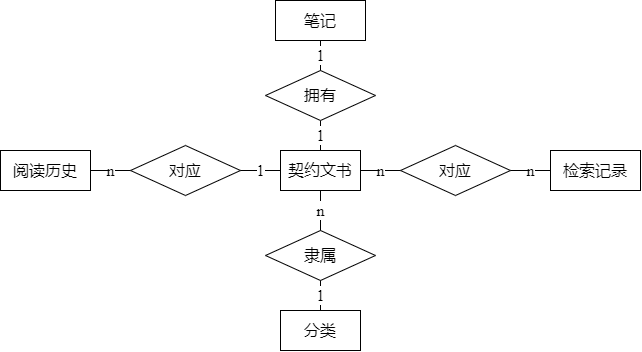

The diagram above was exported from draw.io. Its source (the exported page's mxGraphModel, read from the mxfile embedded in the PNG):
<mxGraphModel dx="865" dy="534" grid="1" gridSize="10" guides="1" tooltips="1" connect="1" arrows="1" fold="1" page="1" pageScale="1" pageWidth="850" pageHeight="1100" math="0" shadow="0" extFonts="Permanent Marker^https://fonts.googleapis.com/css?family=Permanent+Marker">
  <root>
    <mxCell id="0" />
    <mxCell id="1" parent="0" />
    <mxCell id="ujMI96HYBzGLSfvo-v2h-4" value="契约文书" style="rounded=0;whiteSpace=wrap;html=1;fontFamily=Times New Roman;fontSize=16;" parent="1" vertex="1">
      <mxGeometry x="360" y="300" width="80" height="40" as="geometry" />
    </mxCell>
    <mxCell id="ujMI96HYBzGLSfvo-v2h-24" value="分类" style="rounded=0;whiteSpace=wrap;html=1;fontFamily=Times New Roman;fontSize=16;" parent="1" vertex="1">
      <mxGeometry x="360" y="460" width="80" height="40" as="geometry" />
    </mxCell>
    <mxCell id="ujMI96HYBzGLSfvo-v2h-31" value="笔记" style="rounded=0;whiteSpace=wrap;html=1;fontFamily=Times New Roman;fontSize=16;" parent="1" vertex="1">
      <mxGeometry x="355" y="150" width="90" height="40" as="geometry" />
    </mxCell>
    <mxCell id="ujMI96HYBzGLSfvo-v2h-35" value="检索记录" style="rounded=0;whiteSpace=wrap;html=1;fontFamily=Times New Roman;fontSize=16;" parent="1" vertex="1">
      <mxGeometry x="630" y="300" width="90" height="40" as="geometry" />
    </mxCell>
    <mxCell id="rWg5W8BmOtaoW6peSwZD-2" value="1" style="endArrow=none;html=1;rounded=0;exitX=0.5;exitY=0;exitDx=0;exitDy=0;entryX=0.5;entryY=1;entryDx=0;entryDy=0;fontFamily=Times New Roman;fontSize=16;" edge="1" parent="1" source="ujMI96HYBzGLSfvo-v2h-4" target="rWg5W8BmOtaoW6peSwZD-3">
      <mxGeometry width="50" height="50" relative="1" as="geometry">
        <mxPoint x="420" y="280" as="sourcePoint" />
        <mxPoint x="410" y="280" as="targetPoint" />
      </mxGeometry>
    </mxCell>
    <mxCell id="rWg5W8BmOtaoW6peSwZD-3" value="拥有" style="rhombus;whiteSpace=wrap;html=1;fontFamily=Times New Roman;fontSize=16;" vertex="1" parent="1">
      <mxGeometry x="345" y="220" width="110" height="50" as="geometry" />
    </mxCell>
    <mxCell id="rWg5W8BmOtaoW6peSwZD-5" value="1" style="endArrow=none;html=1;rounded=0;entryX=0.5;entryY=1;entryDx=0;entryDy=0;fontFamily=Times New Roman;fontSize=16;" edge="1" parent="1" source="rWg5W8BmOtaoW6peSwZD-3" target="ujMI96HYBzGLSfvo-v2h-31">
      <mxGeometry width="50" height="50" relative="1" as="geometry">
        <mxPoint x="400" y="220" as="sourcePoint" />
        <mxPoint x="410" y="280.0000000000001" as="targetPoint" />
      </mxGeometry>
    </mxCell>
    <mxCell id="rWg5W8BmOtaoW6peSwZD-6" value="n" style="endArrow=none;html=1;rounded=0;exitX=0.5;exitY=0;exitDx=0;exitDy=0;entryX=0.5;entryY=1;entryDx=0;entryDy=0;fontFamily=Times New Roman;fontSize=16;" edge="1" parent="1" source="rWg5W8BmOtaoW6peSwZD-7" target="ujMI96HYBzGLSfvo-v2h-4">
      <mxGeometry width="50" height="50" relative="1" as="geometry">
        <mxPoint x="410" y="309.9999999999999" as="sourcePoint" />
        <mxPoint x="410" y="280.0000000000001" as="targetPoint" />
      </mxGeometry>
    </mxCell>
    <mxCell id="rWg5W8BmOtaoW6peSwZD-7" value="隶属" style="rhombus;whiteSpace=wrap;html=1;fontFamily=Times New Roman;fontSize=16;" vertex="1" parent="1">
      <mxGeometry x="345" y="380" width="110" height="50" as="geometry" />
    </mxCell>
    <mxCell id="rWg5W8BmOtaoW6peSwZD-9" value="1" style="endArrow=none;html=1;rounded=0;entryX=0.5;entryY=1;entryDx=0;entryDy=0;exitX=0.5;exitY=0;exitDx=0;exitDy=0;fontFamily=Times New Roman;fontSize=16;" edge="1" parent="1" source="ujMI96HYBzGLSfvo-v2h-24" target="rWg5W8BmOtaoW6peSwZD-7">
      <mxGeometry width="50" height="50" relative="1" as="geometry">
        <mxPoint x="410" y="230" as="sourcePoint" />
        <mxPoint x="410" y="210" as="targetPoint" />
        <Array as="points" />
      </mxGeometry>
    </mxCell>
    <mxCell id="rWg5W8BmOtaoW6peSwZD-10" value="对应" style="rhombus;whiteSpace=wrap;html=1;fontFamily=Times New Roman;fontSize=16;" vertex="1" parent="1">
      <mxGeometry x="480" y="295" width="110" height="50" as="geometry" />
    </mxCell>
    <mxCell id="rWg5W8BmOtaoW6peSwZD-11" value="n" style="endArrow=none;html=1;rounded=0;exitX=0;exitY=0.5;exitDx=0;exitDy=0;entryX=1;entryY=0.5;entryDx=0;entryDy=0;fontFamily=Times New Roman;fontSize=16;" edge="1" parent="1" source="rWg5W8BmOtaoW6peSwZD-10" target="ujMI96HYBzGLSfvo-v2h-4">
      <mxGeometry width="50" height="50" relative="1" as="geometry">
        <mxPoint x="410" y="389.9999999999999" as="sourcePoint" />
        <mxPoint x="410" y="349.9999999999999" as="targetPoint" />
      </mxGeometry>
    </mxCell>
    <mxCell id="rWg5W8BmOtaoW6peSwZD-12" value="n" style="endArrow=none;html=1;rounded=0;exitX=0;exitY=0.5;exitDx=0;exitDy=0;entryX=1;entryY=0.5;entryDx=0;entryDy=0;fontFamily=Times New Roman;fontSize=16;" edge="1" parent="1" source="ujMI96HYBzGLSfvo-v2h-35" target="rWg5W8BmOtaoW6peSwZD-10">
      <mxGeometry width="50" height="50" relative="1" as="geometry">
        <mxPoint x="420" y="399.9999999999999" as="sourcePoint" />
        <mxPoint x="420" y="359.9999999999999" as="targetPoint" />
      </mxGeometry>
    </mxCell>
    <mxCell id="rWg5W8BmOtaoW6peSwZD-13" value="阅读历史" style="rounded=0;whiteSpace=wrap;html=1;fontFamily=Times New Roman;fontSize=16;" vertex="1" parent="1">
      <mxGeometry x="80" y="300" width="90" height="40" as="geometry" />
    </mxCell>
    <mxCell id="rWg5W8BmOtaoW6peSwZD-14" value="对应" style="rhombus;whiteSpace=wrap;html=1;fontFamily=Times New Roman;fontSize=16;" vertex="1" parent="1">
      <mxGeometry x="210" y="295" width="110" height="50" as="geometry" />
    </mxCell>
    <mxCell id="rWg5W8BmOtaoW6peSwZD-15" value="1" style="endArrow=none;html=1;rounded=0;exitX=1;exitY=0.5;exitDx=0;exitDy=0;entryX=0;entryY=0.5;entryDx=0;entryDy=0;fontFamily=Times New Roman;fontSize=16;" edge="1" parent="1" source="rWg5W8BmOtaoW6peSwZD-14" target="ujMI96HYBzGLSfvo-v2h-4">
      <mxGeometry width="50" height="50" relative="1" as="geometry">
        <mxPoint x="490" y="330" as="sourcePoint" />
        <mxPoint x="450" y="330" as="targetPoint" />
      </mxGeometry>
    </mxCell>
    <mxCell id="rWg5W8BmOtaoW6peSwZD-16" value="n" style="endArrow=none;html=1;rounded=0;exitX=0;exitY=0.5;exitDx=0;exitDy=0;entryX=1;entryY=0.5;entryDx=0;entryDy=0;fontFamily=Times New Roman;fontSize=16;" edge="1" parent="1" source="rWg5W8BmOtaoW6peSwZD-14" target="rWg5W8BmOtaoW6peSwZD-13">
      <mxGeometry width="50" height="50" relative="1" as="geometry">
        <mxPoint x="500" y="340" as="sourcePoint" />
        <mxPoint x="460" y="340" as="targetPoint" />
      </mxGeometry>
    </mxCell>
  </root>
</mxGraphModel>